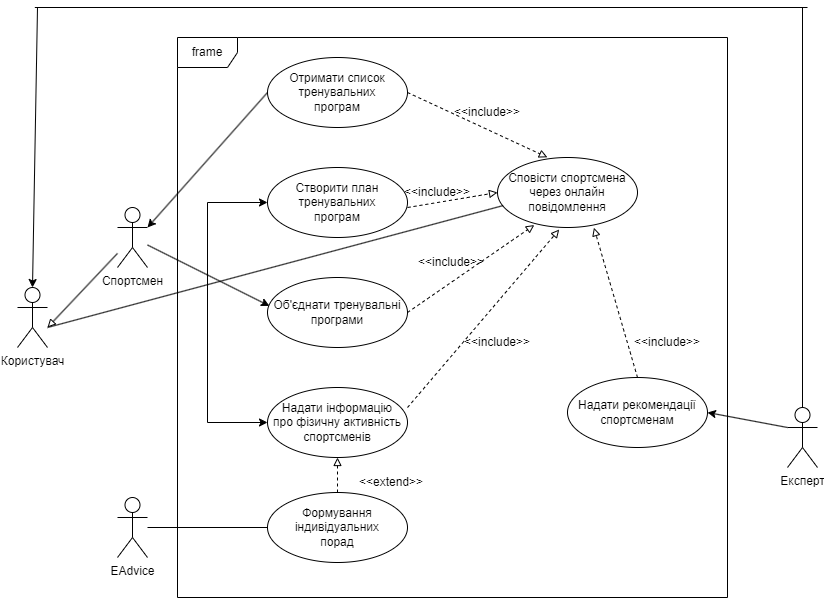

The diagram above was exported from draw.io. Its source (the exported page's mxGraphModel, read from the mxfile embedded in the PNG):
<mxGraphModel dx="1877" dy="574" grid="1" gridSize="10" guides="1" tooltips="1" connect="1" arrows="1" fold="1" page="1" pageScale="1" pageWidth="827" pageHeight="1169" math="0" shadow="0">
  <root>
    <mxCell id="WIyWlLk6GJQsqaUBKTNV-0" />
    <mxCell id="WIyWlLk6GJQsqaUBKTNV-1" parent="WIyWlLk6GJQsqaUBKTNV-0" />
    <mxCell id="HAlKXmDzrB93N0-EfDcC-2" value="frame" style="shape=umlFrame;whiteSpace=wrap;html=1;" parent="WIyWlLk6GJQsqaUBKTNV-1" vertex="1">
      <mxGeometry x="-90" y="40" width="550" height="560" as="geometry" />
    </mxCell>
    <mxCell id="CDgEzL4hjjFftfpdbn9--22" style="edgeStyle=orthogonalEdgeStyle;rounded=0;orthogonalLoop=1;jettySize=auto;html=1;exitX=0.5;exitY=0;exitDx=0;exitDy=0;exitPerimeter=0;endArrow=none;endFill=0;" parent="WIyWlLk6GJQsqaUBKTNV-1" source="HAlKXmDzrB93N0-EfDcC-0" edge="1">
      <mxGeometry relative="1" as="geometry">
        <mxPoint x="535" y="10" as="targetPoint" />
      </mxGeometry>
    </mxCell>
    <mxCell id="HAlKXmDzrB93N0-EfDcC-0" value="Експерт" style="shape=umlActor;verticalLabelPosition=bottom;verticalAlign=top;html=1;" parent="WIyWlLk6GJQsqaUBKTNV-1" vertex="1">
      <mxGeometry x="520" y="410" width="30" height="60" as="geometry" />
    </mxCell>
    <mxCell id="HAlKXmDzrB93N0-EfDcC-1" value="&lt;font style=&quot;vertical-align: inherit;&quot;&gt;&lt;font style=&quot;vertical-align: inherit;&quot;&gt;Отримати список тренувальних&lt;br&gt;програм&lt;br&gt;&lt;/font&gt;&lt;/font&gt;" style="ellipse;whiteSpace=wrap;html=1;" parent="WIyWlLk6GJQsqaUBKTNV-1" vertex="1">
      <mxGeometry y="60" width="140" height="70" as="geometry" />
    </mxCell>
    <mxCell id="HAlKXmDzrB93N0-EfDcC-3" value="Створити план&lt;br&gt;тренувальних&lt;br&gt;програм" style="ellipse;whiteSpace=wrap;html=1;" parent="WIyWlLk6GJQsqaUBKTNV-1" vertex="1">
      <mxGeometry y="170" width="140" height="70" as="geometry" />
    </mxCell>
    <mxCell id="HAlKXmDzrB93N0-EfDcC-4" value="Спортсмен&lt;br&gt;" style="shape=umlActor;verticalLabelPosition=bottom;verticalAlign=top;html=1;" parent="WIyWlLk6GJQsqaUBKTNV-1" vertex="1">
      <mxGeometry x="-150" y="210" width="30" height="60" as="geometry" />
    </mxCell>
    <mxCell id="HAlKXmDzrB93N0-EfDcC-6" value="Користувач" style="shape=umlActor;verticalLabelPosition=bottom;verticalAlign=top;html=1;" parent="WIyWlLk6GJQsqaUBKTNV-1" vertex="1">
      <mxGeometry x="-250" y="290" width="30" height="60" as="geometry" />
    </mxCell>
    <mxCell id="HAlKXmDzrB93N0-EfDcC-8" value="Об'єднати тренувальні&lt;br&gt;програми" style="ellipse;whiteSpace=wrap;html=1;" parent="WIyWlLk6GJQsqaUBKTNV-1" vertex="1">
      <mxGeometry y="280" width="140" height="70" as="geometry" />
    </mxCell>
    <mxCell id="CDgEzL4hjjFftfpdbn9--1" value="" style="endArrow=classic;html=1;rounded=0;exitX=0;exitY=0.5;exitDx=0;exitDy=0;entryX=1;entryY=0.3333333333333333;entryDx=0;entryDy=0;entryPerimeter=0;" parent="WIyWlLk6GJQsqaUBKTNV-1" source="HAlKXmDzrB93N0-EfDcC-1" target="HAlKXmDzrB93N0-EfDcC-4" edge="1">
      <mxGeometry width="50" height="50" relative="1" as="geometry">
        <mxPoint x="20" y="210" as="sourcePoint" />
        <mxPoint x="70" y="160" as="targetPoint" />
      </mxGeometry>
    </mxCell>
    <mxCell id="CDgEzL4hjjFftfpdbn9--2" value="&lt;font style=&quot;vertical-align: inherit;&quot;&gt;&lt;font style=&quot;vertical-align: inherit;&quot;&gt;Сповісти спортсмена через онлайн повідомлення&lt;/font&gt;&lt;/font&gt;" style="ellipse;whiteSpace=wrap;html=1;" parent="WIyWlLk6GJQsqaUBKTNV-1" vertex="1">
      <mxGeometry x="230" y="160" width="140" height="70" as="geometry" />
    </mxCell>
    <mxCell id="CDgEzL4hjjFftfpdbn9--3" value="" style="endArrow=block;dashed=1;html=1;rounded=0;exitX=1;exitY=0.5;exitDx=0;exitDy=0;entryX=0.356;entryY=-0.003;entryDx=0;entryDy=0;entryPerimeter=0;startArrow=none;startFill=0;endFill=0;" parent="WIyWlLk6GJQsqaUBKTNV-1" source="HAlKXmDzrB93N0-EfDcC-1" target="CDgEzL4hjjFftfpdbn9--2" edge="1">
      <mxGeometry width="50" height="50" relative="1" as="geometry">
        <mxPoint x="150" y="210" as="sourcePoint" />
        <mxPoint x="200" y="160" as="targetPoint" />
      </mxGeometry>
    </mxCell>
    <mxCell id="CDgEzL4hjjFftfpdbn9--4" value="Надати інформацію&lt;br&gt;про фізичну активність&lt;br&gt;спортсменів" style="ellipse;whiteSpace=wrap;html=1;" parent="WIyWlLk6GJQsqaUBKTNV-1" vertex="1">
      <mxGeometry y="390" width="140" height="70" as="geometry" />
    </mxCell>
    <mxCell id="CDgEzL4hjjFftfpdbn9--5" value="" style="endArrow=classic;html=1;rounded=0;exitX=0;exitY=0.5;exitDx=0;exitDy=0;entryX=0;entryY=0.5;entryDx=0;entryDy=0;startArrow=classic;startFill=1;" parent="WIyWlLk6GJQsqaUBKTNV-1" source="CDgEzL4hjjFftfpdbn9--4" target="HAlKXmDzrB93N0-EfDcC-3" edge="1">
      <mxGeometry width="50" height="50" relative="1" as="geometry">
        <mxPoint y="320" as="sourcePoint" />
        <mxPoint x="50" y="270" as="targetPoint" />
        <Array as="points">
          <mxPoint x="-60" y="425" />
          <mxPoint x="-60" y="205" />
        </Array>
      </mxGeometry>
    </mxCell>
    <mxCell id="CDgEzL4hjjFftfpdbn9--7" value="" style="endArrow=classic;html=1;rounded=0;entryX=0.014;entryY=0.406;entryDx=0;entryDy=0;entryPerimeter=0;" parent="WIyWlLk6GJQsqaUBKTNV-1" source="HAlKXmDzrB93N0-EfDcC-4" target="HAlKXmDzrB93N0-EfDcC-8" edge="1">
      <mxGeometry width="50" height="50" relative="1" as="geometry">
        <mxPoint y="320" as="sourcePoint" />
        <mxPoint x="50" y="270" as="targetPoint" />
      </mxGeometry>
    </mxCell>
    <mxCell id="CDgEzL4hjjFftfpdbn9--8" value="" style="endArrow=block;dashed=1;html=1;rounded=0;entryX=0.263;entryY=0.965;entryDx=0;entryDy=0;entryPerimeter=0;exitX=1;exitY=0.5;exitDx=0;exitDy=0;startArrow=none;startFill=0;endFill=0;" parent="WIyWlLk6GJQsqaUBKTNV-1" source="HAlKXmDzrB93N0-EfDcC-8" target="CDgEzL4hjjFftfpdbn9--2" edge="1">
      <mxGeometry width="50" height="50" relative="1" as="geometry">
        <mxPoint x="140" y="320" as="sourcePoint" />
        <mxPoint x="190" y="270" as="targetPoint" />
      </mxGeometry>
    </mxCell>
    <mxCell id="CDgEzL4hjjFftfpdbn9--9" value="" style="endArrow=block;dashed=1;html=1;rounded=0;entryX=0;entryY=0.5;entryDx=0;entryDy=0;endFill=0;" parent="WIyWlLk6GJQsqaUBKTNV-1" target="CDgEzL4hjjFftfpdbn9--2" edge="1">
      <mxGeometry width="50" height="50" relative="1" as="geometry">
        <mxPoint x="140" y="210" as="sourcePoint" />
        <mxPoint x="190" y="270" as="targetPoint" />
      </mxGeometry>
    </mxCell>
    <mxCell id="CDgEzL4hjjFftfpdbn9--10" value="" style="endArrow=block;dashed=1;html=1;rounded=0;exitX=1;exitY=0.286;exitDx=0;exitDy=0;exitPerimeter=0;entryX=0.441;entryY=1.029;entryDx=0;entryDy=0;entryPerimeter=0;endFill=0;" parent="WIyWlLk6GJQsqaUBKTNV-1" source="CDgEzL4hjjFftfpdbn9--4" target="CDgEzL4hjjFftfpdbn9--2" edge="1">
      <mxGeometry width="50" height="50" relative="1" as="geometry">
        <mxPoint x="140" y="320" as="sourcePoint" />
        <mxPoint x="190" y="270" as="targetPoint" />
      </mxGeometry>
    </mxCell>
    <mxCell id="CDgEzL4hjjFftfpdbn9--11" value="&amp;lt;&amp;lt;include&amp;gt;&amp;gt;" style="text;html=1;strokeColor=none;fillColor=none;align=center;verticalAlign=middle;whiteSpace=wrap;rounded=0;" parent="WIyWlLk6GJQsqaUBKTNV-1" vertex="1">
      <mxGeometry x="190" y="100" width="60" height="30" as="geometry" />
    </mxCell>
    <mxCell id="CDgEzL4hjjFftfpdbn9--12" value="&amp;lt;&amp;lt;include&amp;gt;&amp;gt;" style="text;html=1;strokeColor=none;fillColor=none;align=center;verticalAlign=middle;whiteSpace=wrap;rounded=0;" parent="WIyWlLk6GJQsqaUBKTNV-1" vertex="1">
      <mxGeometry x="140" y="180" width="60" height="30" as="geometry" />
    </mxCell>
    <mxCell id="CDgEzL4hjjFftfpdbn9--13" value="&amp;lt;&amp;lt;include&amp;gt;&amp;gt;" style="text;html=1;strokeColor=none;fillColor=none;align=center;verticalAlign=middle;whiteSpace=wrap;rounded=0;" parent="WIyWlLk6GJQsqaUBKTNV-1" vertex="1">
      <mxGeometry x="154" y="250" width="60" height="30" as="geometry" />
    </mxCell>
    <mxCell id="CDgEzL4hjjFftfpdbn9--14" value="&amp;lt;&amp;lt;include&amp;gt;&amp;gt;" style="text;html=1;strokeColor=none;fillColor=none;align=center;verticalAlign=middle;whiteSpace=wrap;rounded=0;" parent="WIyWlLk6GJQsqaUBKTNV-1" vertex="1">
      <mxGeometry x="200" y="330" width="60" height="30" as="geometry" />
    </mxCell>
    <mxCell id="CDgEzL4hjjFftfpdbn9--15" value="Надати рекомендації&lt;br&gt;спортсменам" style="ellipse;whiteSpace=wrap;html=1;" parent="WIyWlLk6GJQsqaUBKTNV-1" vertex="1">
      <mxGeometry x="300" y="380" width="140" height="70" as="geometry" />
    </mxCell>
    <mxCell id="CDgEzL4hjjFftfpdbn9--16" value="" style="endArrow=block;dashed=1;html=1;rounded=0;exitX=0.5;exitY=0;exitDx=0;exitDy=0;entryX=0.689;entryY=1.003;entryDx=0;entryDy=0;entryPerimeter=0;endFill=0;" parent="WIyWlLk6GJQsqaUBKTNV-1" source="CDgEzL4hjjFftfpdbn9--15" target="CDgEzL4hjjFftfpdbn9--2" edge="1">
      <mxGeometry width="50" height="50" relative="1" as="geometry">
        <mxPoint x="420" y="340" as="sourcePoint" />
        <mxPoint x="470" y="290" as="targetPoint" />
      </mxGeometry>
    </mxCell>
    <mxCell id="CDgEzL4hjjFftfpdbn9--17" value="&amp;lt;&amp;lt;include&amp;gt;&amp;gt;" style="text;html=1;strokeColor=none;fillColor=none;align=center;verticalAlign=middle;whiteSpace=wrap;rounded=0;" parent="WIyWlLk6GJQsqaUBKTNV-1" vertex="1">
      <mxGeometry x="370" y="330" width="60" height="30" as="geometry" />
    </mxCell>
    <mxCell id="CDgEzL4hjjFftfpdbn9--18" value="" style="endArrow=classic;html=1;rounded=0;exitX=0;exitY=0.3333333333333333;exitDx=0;exitDy=0;exitPerimeter=0;entryX=1;entryY=0.5;entryDx=0;entryDy=0;" parent="WIyWlLk6GJQsqaUBKTNV-1" source="HAlKXmDzrB93N0-EfDcC-0" target="CDgEzL4hjjFftfpdbn9--15" edge="1">
      <mxGeometry width="50" height="50" relative="1" as="geometry">
        <mxPoint x="430" y="340" as="sourcePoint" />
        <mxPoint x="480" y="290" as="targetPoint" />
      </mxGeometry>
    </mxCell>
    <mxCell id="CDgEzL4hjjFftfpdbn9--21" value="" style="endArrow=none;html=1;rounded=0;startArrow=block;startFill=0;" parent="WIyWlLk6GJQsqaUBKTNV-1" target="HAlKXmDzrB93N0-EfDcC-4" edge="1">
      <mxGeometry width="50" height="50" relative="1" as="geometry">
        <mxPoint x="-220" y="330" as="sourcePoint" />
        <mxPoint x="-180" y="290" as="targetPoint" />
      </mxGeometry>
    </mxCell>
    <mxCell id="CDgEzL4hjjFftfpdbn9--23" value="" style="endArrow=classic;html=1;rounded=0;entryX=0.5;entryY=0;entryDx=0;entryDy=0;entryPerimeter=0;" parent="WIyWlLk6GJQsqaUBKTNV-1" target="HAlKXmDzrB93N0-EfDcC-6" edge="1">
      <mxGeometry width="50" height="50" relative="1" as="geometry">
        <mxPoint x="-230" y="10" as="sourcePoint" />
        <mxPoint x="-180" y="90" as="targetPoint" />
      </mxGeometry>
    </mxCell>
    <mxCell id="CDgEzL4hjjFftfpdbn9--24" value="" style="endArrow=none;html=1;rounded=0;" parent="WIyWlLk6GJQsqaUBKTNV-1" edge="1">
      <mxGeometry width="50" height="50" relative="1" as="geometry">
        <mxPoint x="-232.6666259765625" y="10" as="sourcePoint" />
        <mxPoint x="540" y="10" as="targetPoint" />
      </mxGeometry>
    </mxCell>
    <mxCell id="CDgEzL4hjjFftfpdbn9--25" value="EAdvice" style="shape=umlActor;verticalLabelPosition=bottom;verticalAlign=top;html=1;" parent="WIyWlLk6GJQsqaUBKTNV-1" vertex="1">
      <mxGeometry x="-150" y="500" width="30" height="60" as="geometry" />
    </mxCell>
    <mxCell id="CDgEzL4hjjFftfpdbn9--28" value="Формування індивідуальних&lt;br&gt;порад" style="ellipse;whiteSpace=wrap;html=1;" parent="WIyWlLk6GJQsqaUBKTNV-1" vertex="1">
      <mxGeometry y="495" width="140" height="70" as="geometry" />
    </mxCell>
    <mxCell id="CDgEzL4hjjFftfpdbn9--29" value="" style="endArrow=none;html=1;rounded=0;entryX=0;entryY=0.5;entryDx=0;entryDy=0;" parent="WIyWlLk6GJQsqaUBKTNV-1" source="CDgEzL4hjjFftfpdbn9--25" target="CDgEzL4hjjFftfpdbn9--28" edge="1">
      <mxGeometry width="50" height="50" relative="1" as="geometry">
        <mxPoint x="-120" y="540" as="sourcePoint" />
        <mxPoint x="20" y="530" as="targetPoint" />
      </mxGeometry>
    </mxCell>
    <mxCell id="CDgEzL4hjjFftfpdbn9--30" value="" style="endArrow=block;dashed=1;html=1;rounded=0;exitX=0.5;exitY=0;exitDx=0;exitDy=0;entryX=0.5;entryY=1;entryDx=0;entryDy=0;startArrow=none;startFill=0;endFill=0;" parent="WIyWlLk6GJQsqaUBKTNV-1" source="CDgEzL4hjjFftfpdbn9--28" target="CDgEzL4hjjFftfpdbn9--4" edge="1">
      <mxGeometry width="50" height="50" relative="1" as="geometry">
        <mxPoint x="-30" y="470" as="sourcePoint" />
        <mxPoint x="20" y="420" as="targetPoint" />
      </mxGeometry>
    </mxCell>
    <mxCell id="CDgEzL4hjjFftfpdbn9--31" value="&amp;lt;&amp;lt;extend&amp;gt;&amp;gt;" style="text;html=1;strokeColor=none;fillColor=none;align=center;verticalAlign=middle;whiteSpace=wrap;rounded=0;" parent="WIyWlLk6GJQsqaUBKTNV-1" vertex="1">
      <mxGeometry x="94" y="470" width="60" height="30" as="geometry" />
    </mxCell>
    <mxCell id="CDgEzL4hjjFftfpdbn9--32" value="" style="endArrow=none;html=1;rounded=0;entryX=0.04;entryY=0.687;entryDx=0;entryDy=0;entryPerimeter=0;" parent="WIyWlLk6GJQsqaUBKTNV-1" target="CDgEzL4hjjFftfpdbn9--2" edge="1">
      <mxGeometry width="50" height="50" relative="1" as="geometry">
        <mxPoint x="-220" y="330" as="sourcePoint" />
        <mxPoint x="330" y="320" as="targetPoint" />
      </mxGeometry>
    </mxCell>
  </root>
</mxGraphModel>